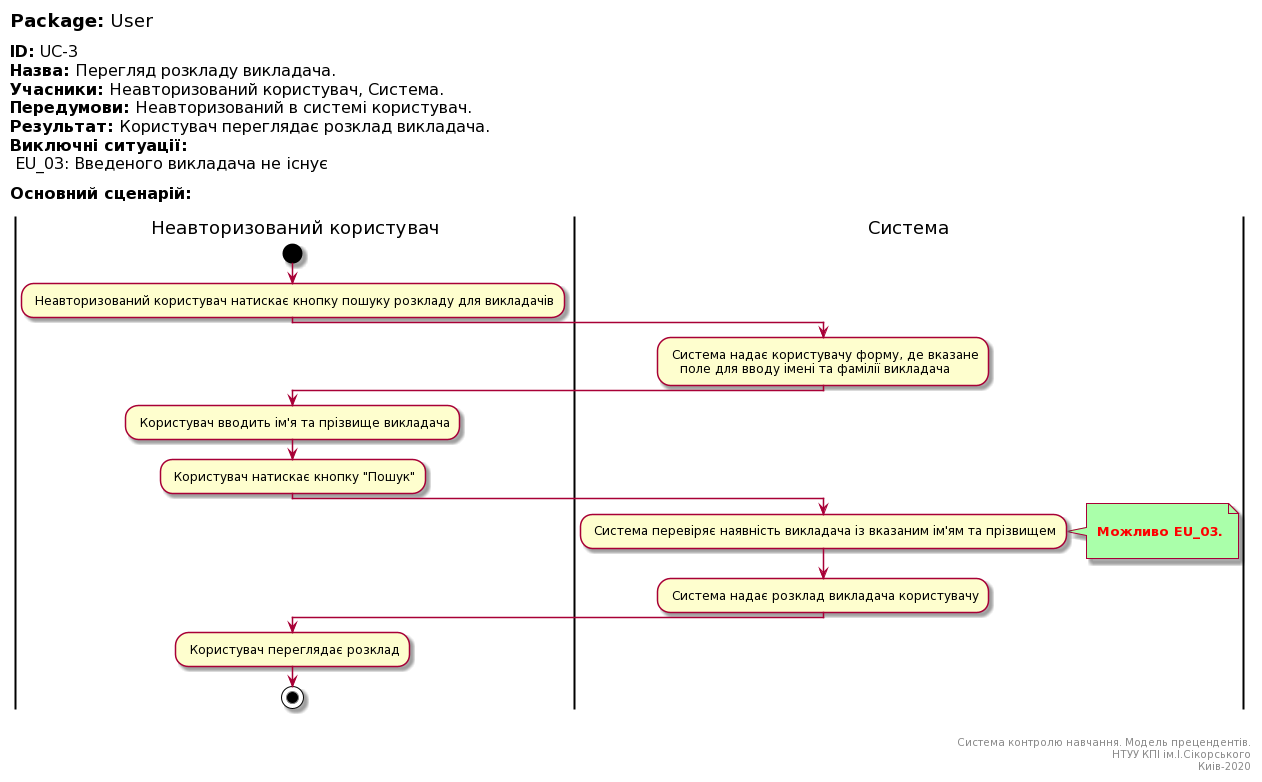

The diagram above was rendered by PlantUML. Its source (embedded in the PNG):
@startuml
left header
<font color=000 size=18><b>Package:</b> User

<font color=000 size=16><b>ID:</b> UC-3
<font color=000 size=16><b>Назва:</b> Перегляд розкладу викладача.
<font color=000 size=16><b>Учасники:</b> Неавторизований користувач, Система.
<font color=000 size=16><b>Передумови:</b> Неавторизований в системі користувач.
<font color=000 size=16><b>Результат:</b> Користувач переглядає розклад викладача.
<font color=000 size=16><b>Виключні ситуації:</b>
<font color=000 size=16> EU_03: Введеного викладача не існує

<font color=000 size=16><b>Основний сценарій:</b>

end header

|Неавторизований користувач|
start
: Неавторизований користувач натискає кнопку пошуку розкладу для викладачів;

|Система|
: Система надає користувачу форму, де вказане
   поле для вводу імені та фамілії викладача;

|Неавторизований користувач|
: Користувач вводить ім'я та прізвище викладача;   

: Користувач натискає кнопку "Пошук";

|Система|
: Система перевіряє наявність викладача із вказаним ім'ям та прізвищем;
note right #aaffaa

<font color=red><b> Можливо EU_03.

end note

: Система надає розклад викладача користувачу;

|Неавторизований користувач|

: Користувач переглядає розклад;

stop;

right footer


Система контролю навчання. Модель прецендентів.
НТУУ КПІ ім.І.Сікорського
Киів-2020
end footer
@enduml